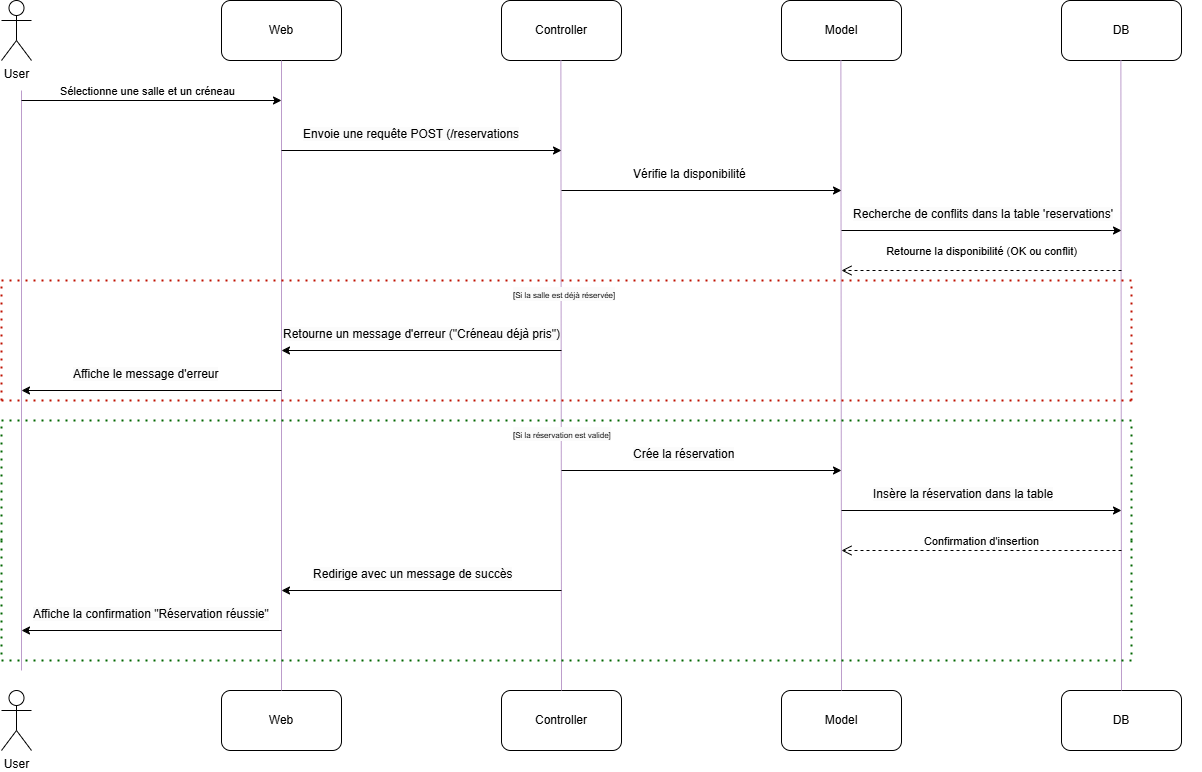

The diagram above was exported from draw.io. Its source (the exported page's mxGraphModel, read from the mxfile embedded in the PNG):
<mxGraphModel dx="2498" dy="1143" grid="1" gridSize="10" guides="1" tooltips="1" connect="1" arrows="1" fold="1" page="1" pageScale="1" pageWidth="827" pageHeight="1169" math="0" shadow="0">
  <root>
    <mxCell id="WIyWlLk6GJQsqaUBKTNV-0" />
    <mxCell id="WIyWlLk6GJQsqaUBKTNV-1" parent="WIyWlLk6GJQsqaUBKTNV-0" />
    <mxCell id="OXc1QfU0lsvAoWzGUJ2e-126" value="User" style="shape=umlActor;verticalLabelPosition=bottom;verticalAlign=top;html=1;outlineConnect=0;" vertex="1" parent="WIyWlLk6GJQsqaUBKTNV-1">
      <mxGeometry x="20" y="50" width="30" height="60" as="geometry" />
    </mxCell>
    <mxCell id="OXc1QfU0lsvAoWzGUJ2e-128" value="Web" style="rounded=1;whiteSpace=wrap;html=1;" vertex="1" parent="WIyWlLk6GJQsqaUBKTNV-1">
      <mxGeometry x="240" y="50" width="120" height="60" as="geometry" />
    </mxCell>
    <mxCell id="OXc1QfU0lsvAoWzGUJ2e-129" value="Controller" style="rounded=1;whiteSpace=wrap;html=1;" vertex="1" parent="WIyWlLk6GJQsqaUBKTNV-1">
      <mxGeometry x="520" y="50" width="120" height="60" as="geometry" />
    </mxCell>
    <mxCell id="OXc1QfU0lsvAoWzGUJ2e-130" value="Model" style="rounded=1;whiteSpace=wrap;html=1;" vertex="1" parent="WIyWlLk6GJQsqaUBKTNV-1">
      <mxGeometry x="800" y="50" width="120" height="60" as="geometry" />
    </mxCell>
    <mxCell id="OXc1QfU0lsvAoWzGUJ2e-131" value="DB" style="rounded=1;whiteSpace=wrap;html=1;" vertex="1" parent="WIyWlLk6GJQsqaUBKTNV-1">
      <mxGeometry x="1080" y="50" width="120" height="60" as="geometry" />
    </mxCell>
    <mxCell id="OXc1QfU0lsvAoWzGUJ2e-132" value="DB" style="rounded=1;whiteSpace=wrap;html=1;" vertex="1" parent="WIyWlLk6GJQsqaUBKTNV-1">
      <mxGeometry x="1080" y="740" width="120" height="60" as="geometry" />
    </mxCell>
    <mxCell id="OXc1QfU0lsvAoWzGUJ2e-133" value="Model" style="rounded=1;whiteSpace=wrap;html=1;" vertex="1" parent="WIyWlLk6GJQsqaUBKTNV-1">
      <mxGeometry x="800" y="740" width="120" height="60" as="geometry" />
    </mxCell>
    <mxCell id="OXc1QfU0lsvAoWzGUJ2e-134" value="Controller" style="rounded=1;whiteSpace=wrap;html=1;" vertex="1" parent="WIyWlLk6GJQsqaUBKTNV-1">
      <mxGeometry x="520" y="740" width="120" height="60" as="geometry" />
    </mxCell>
    <mxCell id="OXc1QfU0lsvAoWzGUJ2e-135" value="Web" style="rounded=1;whiteSpace=wrap;html=1;" vertex="1" parent="WIyWlLk6GJQsqaUBKTNV-1">
      <mxGeometry x="240" y="740" width="120" height="60" as="geometry" />
    </mxCell>
    <mxCell id="OXc1QfU0lsvAoWzGUJ2e-136" value="" style="endArrow=none;html=1;rounded=0;entryX=0.5;entryY=1;entryDx=0;entryDy=0;exitX=0.5;exitY=0;exitDx=0;exitDy=0;strokeColor=light-dark(#BC9CCB,#FFFFFF);" edge="1" parent="WIyWlLk6GJQsqaUBKTNV-1" source="OXc1QfU0lsvAoWzGUJ2e-135" target="OXc1QfU0lsvAoWzGUJ2e-128">
      <mxGeometry width="50" height="50" relative="1" as="geometry">
        <mxPoint x="740" y="420" as="sourcePoint" />
        <mxPoint x="790" y="370" as="targetPoint" />
      </mxGeometry>
    </mxCell>
    <mxCell id="OXc1QfU0lsvAoWzGUJ2e-137" value="" style="endArrow=none;html=1;rounded=0;entryX=0.5;entryY=1;entryDx=0;entryDy=0;exitX=0.5;exitY=0;exitDx=0;exitDy=0;strokeColor=light-dark(#BC9CCB,#FFFFFF);" edge="1" parent="WIyWlLk6GJQsqaUBKTNV-1" source="OXc1QfU0lsvAoWzGUJ2e-134">
      <mxGeometry width="50" height="50" relative="1" as="geometry">
        <mxPoint x="579.38" y="650" as="sourcePoint" />
        <mxPoint x="579.38" y="110" as="targetPoint" />
      </mxGeometry>
    </mxCell>
    <mxCell id="OXc1QfU0lsvAoWzGUJ2e-138" value="" style="endArrow=none;html=1;rounded=0;entryX=0.5;entryY=1;entryDx=0;entryDy=0;exitX=0.5;exitY=0;exitDx=0;exitDy=0;strokeColor=light-dark(#BC9CCB,#FFFFFF);" edge="1" parent="WIyWlLk6GJQsqaUBKTNV-1" source="OXc1QfU0lsvAoWzGUJ2e-133">
      <mxGeometry width="50" height="50" relative="1" as="geometry">
        <mxPoint x="859.38" y="650" as="sourcePoint" />
        <mxPoint x="859.38" y="110" as="targetPoint" />
      </mxGeometry>
    </mxCell>
    <mxCell id="OXc1QfU0lsvAoWzGUJ2e-139" value="" style="endArrow=none;html=1;rounded=0;entryX=0.5;entryY=1;entryDx=0;entryDy=0;exitX=0.5;exitY=0;exitDx=0;exitDy=0;strokeColor=light-dark(#BC9CCB,#FFFFFF);" edge="1" parent="WIyWlLk6GJQsqaUBKTNV-1" source="OXc1QfU0lsvAoWzGUJ2e-132">
      <mxGeometry width="50" height="50" relative="1" as="geometry">
        <mxPoint x="1139.38" y="650" as="sourcePoint" />
        <mxPoint x="1139.38" y="110" as="targetPoint" />
      </mxGeometry>
    </mxCell>
    <mxCell id="OXc1QfU0lsvAoWzGUJ2e-140" value="User" style="shape=umlActor;verticalLabelPosition=bottom;verticalAlign=top;html=1;outlineConnect=0;" vertex="1" parent="WIyWlLk6GJQsqaUBKTNV-1">
      <mxGeometry x="20" y="740" width="30" height="60" as="geometry" />
    </mxCell>
    <mxCell id="OXc1QfU0lsvAoWzGUJ2e-141" value="" style="endArrow=none;html=1;rounded=0;strokeColor=light-dark(#BC9CCB,#FFFFFF);" edge="1" parent="WIyWlLk6GJQsqaUBKTNV-1">
      <mxGeometry width="50" height="50" relative="1" as="geometry">
        <mxPoint x="40" y="720" as="sourcePoint" />
        <mxPoint x="40" y="140" as="targetPoint" />
      </mxGeometry>
    </mxCell>
    <mxCell id="OXc1QfU0lsvAoWzGUJ2e-142" value="" style="endArrow=classic;html=1;rounded=0;" edge="1" parent="WIyWlLk6GJQsqaUBKTNV-1">
      <mxGeometry width="50" height="50" relative="1" as="geometry">
        <mxPoint x="40" y="150" as="sourcePoint" />
        <mxPoint x="300" y="150" as="targetPoint" />
      </mxGeometry>
    </mxCell>
    <mxCell id="OXc1QfU0lsvAoWzGUJ2e-158" value="Sélectionne une salle et un créneau" style="edgeLabel;html=1;align=center;verticalAlign=middle;resizable=0;points=[];" vertex="1" connectable="0" parent="OXc1QfU0lsvAoWzGUJ2e-142">
      <mxGeometry x="-0.2718" y="4" relative="1" as="geometry">
        <mxPoint x="30" y="-6" as="offset" />
      </mxGeometry>
    </mxCell>
    <mxCell id="OXc1QfU0lsvAoWzGUJ2e-143" value="" style="endArrow=classic;html=1;rounded=0;" edge="1" parent="WIyWlLk6GJQsqaUBKTNV-1">
      <mxGeometry width="50" height="50" relative="1" as="geometry">
        <mxPoint x="300" y="200" as="sourcePoint" />
        <mxPoint x="580" y="200" as="targetPoint" />
      </mxGeometry>
    </mxCell>
    <mxCell id="OXc1QfU0lsvAoWzGUJ2e-144" value="" style="endArrow=classic;html=1;rounded=0;" edge="1" parent="WIyWlLk6GJQsqaUBKTNV-1">
      <mxGeometry width="50" height="50" relative="1" as="geometry">
        <mxPoint x="580" y="240" as="sourcePoint" />
        <mxPoint x="860" y="240" as="targetPoint" />
      </mxGeometry>
    </mxCell>
    <mxCell id="OXc1QfU0lsvAoWzGUJ2e-145" value="" style="endArrow=classic;html=1;rounded=0;" edge="1" parent="WIyWlLk6GJQsqaUBKTNV-1">
      <mxGeometry width="50" height="50" relative="1" as="geometry">
        <mxPoint x="860" y="280" as="sourcePoint" />
        <mxPoint x="1140" y="280" as="targetPoint" />
      </mxGeometry>
    </mxCell>
    <mxCell id="OXc1QfU0lsvAoWzGUJ2e-149" value="Retourne la disponibilité (OK ou conflit)" style="html=1;verticalAlign=bottom;endArrow=open;dashed=1;endSize=8;curved=0;rounded=0;" edge="1" parent="WIyWlLk6GJQsqaUBKTNV-1">
      <mxGeometry y="-10" relative="1" as="geometry">
        <mxPoint x="1140" y="320" as="sourcePoint" />
        <mxPoint x="860" y="320" as="targetPoint" />
        <mxPoint as="offset" />
      </mxGeometry>
    </mxCell>
    <mxCell id="OXc1QfU0lsvAoWzGUJ2e-150" value="" style="endArrow=classic;html=1;rounded=0;" edge="1" parent="WIyWlLk6GJQsqaUBKTNV-1">
      <mxGeometry width="50" height="50" relative="1" as="geometry">
        <mxPoint x="580" y="400" as="sourcePoint" />
        <mxPoint x="300" y="400" as="targetPoint" />
      </mxGeometry>
    </mxCell>
    <mxCell id="OXc1QfU0lsvAoWzGUJ2e-151" value="" style="endArrow=classic;html=1;rounded=0;" edge="1" parent="WIyWlLk6GJQsqaUBKTNV-1">
      <mxGeometry width="50" height="50" relative="1" as="geometry">
        <mxPoint x="300" y="440" as="sourcePoint" />
        <mxPoint x="40" y="440" as="targetPoint" />
      </mxGeometry>
    </mxCell>
    <mxCell id="OXc1QfU0lsvAoWzGUJ2e-152" value="" style="endArrow=classic;html=1;rounded=0;" edge="1" parent="WIyWlLk6GJQsqaUBKTNV-1">
      <mxGeometry width="50" height="50" relative="1" as="geometry">
        <mxPoint x="580" y="520" as="sourcePoint" />
        <mxPoint x="860" y="520" as="targetPoint" />
      </mxGeometry>
    </mxCell>
    <mxCell id="OXc1QfU0lsvAoWzGUJ2e-153" value="" style="endArrow=classic;html=1;rounded=0;" edge="1" parent="WIyWlLk6GJQsqaUBKTNV-1">
      <mxGeometry width="50" height="50" relative="1" as="geometry">
        <mxPoint x="860" y="560" as="sourcePoint" />
        <mxPoint x="1140" y="560" as="targetPoint" />
      </mxGeometry>
    </mxCell>
    <mxCell id="OXc1QfU0lsvAoWzGUJ2e-155" value="Confirmation d'insertion" style="html=1;verticalAlign=bottom;endArrow=open;dashed=1;endSize=8;curved=0;rounded=0;" edge="1" parent="WIyWlLk6GJQsqaUBKTNV-1">
      <mxGeometry relative="1" as="geometry">
        <mxPoint x="1140" y="600" as="sourcePoint" />
        <mxPoint x="860" y="600" as="targetPoint" />
      </mxGeometry>
    </mxCell>
    <mxCell id="OXc1QfU0lsvAoWzGUJ2e-156" value="" style="endArrow=classic;html=1;rounded=0;" edge="1" parent="WIyWlLk6GJQsqaUBKTNV-1">
      <mxGeometry width="50" height="50" relative="1" as="geometry">
        <mxPoint x="580" y="640" as="sourcePoint" />
        <mxPoint x="300" y="640" as="targetPoint" />
      </mxGeometry>
    </mxCell>
    <mxCell id="OXc1QfU0lsvAoWzGUJ2e-157" value="" style="endArrow=classic;html=1;rounded=0;" edge="1" parent="WIyWlLk6GJQsqaUBKTNV-1">
      <mxGeometry width="50" height="50" relative="1" as="geometry">
        <mxPoint x="300" y="680" as="sourcePoint" />
        <mxPoint x="40" y="680" as="targetPoint" />
      </mxGeometry>
    </mxCell>
    <mxCell id="OXc1QfU0lsvAoWzGUJ2e-161" value="&lt;span style=&quot;color: rgb(0, 0, 0); font-family: Helvetica; font-size: 12px; font-style: normal; font-variant-ligatures: normal; font-variant-caps: normal; font-weight: 400; letter-spacing: normal; orphans: 2; text-align: center; text-indent: 0px; text-transform: none; widows: 2; word-spacing: 0px; -webkit-text-stroke-width: 0px; white-space: normal; background-color: rgb(251, 251, 251); text-decoration-thickness: initial; text-decoration-style: initial; text-decoration-color: initial; float: none; display: inline !important;&quot;&gt;Envoie une requête POST (/reservations&lt;/span&gt;" style="text;whiteSpace=wrap;html=1;" vertex="1" parent="WIyWlLk6GJQsqaUBKTNV-1">
      <mxGeometry x="320" y="170" width="230" height="20" as="geometry" />
    </mxCell>
    <mxCell id="OXc1QfU0lsvAoWzGUJ2e-163" value="&lt;span style=&quot;text-align: center;&quot;&gt;Vérifie la disponibilité&lt;/span&gt;" style="text;whiteSpace=wrap;html=1;" vertex="1" parent="WIyWlLk6GJQsqaUBKTNV-1">
      <mxGeometry x="650" y="210" width="250" height="20" as="geometry" />
    </mxCell>
    <mxCell id="OXc1QfU0lsvAoWzGUJ2e-164" value="&lt;span style=&quot;color: rgb(0, 0, 0); font-family: Helvetica; font-size: 12px; font-style: normal; font-variant-ligatures: normal; font-variant-caps: normal; font-weight: 400; letter-spacing: normal; orphans: 2; text-align: center; text-indent: 0px; text-transform: none; widows: 2; word-spacing: 0px; -webkit-text-stroke-width: 0px; white-space: normal; background-color: rgb(251, 251, 251); text-decoration-thickness: initial; text-decoration-style: initial; text-decoration-color: initial; float: none; display: inline !important;&quot;&gt;Retourne un message d'erreur (&quot;Créneau déjà pris&quot;)&lt;/span&gt;" style="text;whiteSpace=wrap;html=1;" vertex="1" parent="WIyWlLk6GJQsqaUBKTNV-1">
      <mxGeometry x="300" y="370" width="330" height="20" as="geometry" />
    </mxCell>
    <mxCell id="OXc1QfU0lsvAoWzGUJ2e-165" value="&lt;span style=&quot;color: rgb(0, 0, 0); font-family: Helvetica; font-size: 12px; font-style: normal; font-variant-ligatures: normal; font-variant-caps: normal; font-weight: 400; letter-spacing: normal; orphans: 2; text-align: center; text-indent: 0px; text-transform: none; widows: 2; word-spacing: 0px; -webkit-text-stroke-width: 0px; white-space: normal; background-color: rgb(251, 251, 251); text-decoration-thickness: initial; text-decoration-style: initial; text-decoration-color: initial; float: none; display: inline !important;&quot;&gt;Recherche de conflits dans la table 'reservations'&lt;/span&gt;" style="text;whiteSpace=wrap;html=1;" vertex="1" parent="WIyWlLk6GJQsqaUBKTNV-1">
      <mxGeometry x="870" y="250" width="330" height="20" as="geometry" />
    </mxCell>
    <mxCell id="OXc1QfU0lsvAoWzGUJ2e-166" value="&lt;span style=&quot;color: rgb(0, 0, 0); font-family: Helvetica; font-size: 12px; font-style: normal; font-variant-ligatures: normal; font-variant-caps: normal; font-weight: 400; letter-spacing: normal; orphans: 2; text-align: center; text-indent: 0px; text-transform: none; widows: 2; word-spacing: 0px; -webkit-text-stroke-width: 0px; white-space: normal; background-color: rgb(251, 251, 251); text-decoration-thickness: initial; text-decoration-style: initial; text-decoration-color: initial; float: none; display: inline !important;&quot;&gt;Affiche le message d'erreur&lt;/span&gt;" style="text;whiteSpace=wrap;html=1;" vertex="1" parent="WIyWlLk6GJQsqaUBKTNV-1">
      <mxGeometry x="90" y="410" width="330" height="20" as="geometry" />
    </mxCell>
    <mxCell id="OXc1QfU0lsvAoWzGUJ2e-167" value="&lt;span style=&quot;color: rgb(0, 0, 0); font-family: Helvetica; font-size: 12px; font-style: normal; font-variant-ligatures: normal; font-variant-caps: normal; font-weight: 400; letter-spacing: normal; orphans: 2; text-align: center; text-indent: 0px; text-transform: none; widows: 2; word-spacing: 0px; -webkit-text-stroke-width: 0px; white-space: normal; background-color: rgb(251, 251, 251); text-decoration-thickness: initial; text-decoration-style: initial; text-decoration-color: initial; float: none; display: inline !important;&quot;&gt;Crée la réservation&lt;/span&gt;" style="text;whiteSpace=wrap;html=1;" vertex="1" parent="WIyWlLk6GJQsqaUBKTNV-1">
      <mxGeometry x="650" y="490" width="330" height="20" as="geometry" />
    </mxCell>
    <mxCell id="OXc1QfU0lsvAoWzGUJ2e-168" value="&lt;span style=&quot;color: rgb(0, 0, 0); font-family: Helvetica; font-size: 12px; font-style: normal; font-variant-ligatures: normal; font-variant-caps: normal; font-weight: 400; letter-spacing: normal; orphans: 2; text-align: center; text-indent: 0px; text-transform: none; widows: 2; word-spacing: 0px; -webkit-text-stroke-width: 0px; white-space: normal; background-color: rgb(251, 251, 251); text-decoration-thickness: initial; text-decoration-style: initial; text-decoration-color: initial; float: none; display: inline !important;&quot;&gt;Insère la réservation dans la table&lt;/span&gt;" style="text;whiteSpace=wrap;html=1;" vertex="1" parent="WIyWlLk6GJQsqaUBKTNV-1">
      <mxGeometry x="890" y="530" width="330" height="20" as="geometry" />
    </mxCell>
    <mxCell id="OXc1QfU0lsvAoWzGUJ2e-170" value="&lt;span style=&quot;color: rgb(0, 0, 0); font-family: Helvetica; font-size: 12px; font-style: normal; font-variant-ligatures: normal; font-variant-caps: normal; font-weight: 400; letter-spacing: normal; orphans: 2; text-align: center; text-indent: 0px; text-transform: none; widows: 2; word-spacing: 0px; -webkit-text-stroke-width: 0px; white-space: normal; background-color: rgb(251, 251, 251); text-decoration-thickness: initial; text-decoration-style: initial; text-decoration-color: initial; float: none; display: inline !important;&quot;&gt;Redirige avec un message de succès&lt;/span&gt;" style="text;whiteSpace=wrap;html=1;" vertex="1" parent="WIyWlLk6GJQsqaUBKTNV-1">
      <mxGeometry x="330" y="610" width="330" height="20" as="geometry" />
    </mxCell>
    <mxCell id="OXc1QfU0lsvAoWzGUJ2e-172" value="&lt;span style=&quot;color: rgb(0, 0, 0); font-family: Helvetica; font-size: 12px; font-style: normal; font-variant-ligatures: normal; font-variant-caps: normal; font-weight: 400; letter-spacing: normal; orphans: 2; text-align: center; text-indent: 0px; text-transform: none; widows: 2; word-spacing: 0px; -webkit-text-stroke-width: 0px; white-space: normal; background-color: rgb(251, 251, 251); text-decoration-thickness: initial; text-decoration-style: initial; text-decoration-color: initial; float: none; display: inline !important;&quot;&gt;Affiche la confirmation &quot;Réservation réussie&quot;&lt;/span&gt;" style="text;whiteSpace=wrap;html=1;" vertex="1" parent="WIyWlLk6GJQsqaUBKTNV-1">
      <mxGeometry x="50" y="650" width="240" height="20" as="geometry" />
    </mxCell>
    <mxCell id="OXc1QfU0lsvAoWzGUJ2e-175" value="" style="endArrow=none;dashed=1;html=1;dashPattern=1 3;strokeWidth=2;rounded=0;strokeColor=light-dark(#BF1100,#FFFFFF);" edge="1" parent="WIyWlLk6GJQsqaUBKTNV-1">
      <mxGeometry width="50" height="50" relative="1" as="geometry">
        <mxPoint x="20" y="330" as="sourcePoint" />
        <mxPoint x="1150" y="330" as="targetPoint" />
      </mxGeometry>
    </mxCell>
    <mxCell id="OXc1QfU0lsvAoWzGUJ2e-176" value="" style="endArrow=none;dashed=1;html=1;dashPattern=1 3;strokeWidth=2;rounded=0;strokeColor=light-dark(#BF1100,#FFFFFF);" edge="1" parent="WIyWlLk6GJQsqaUBKTNV-1">
      <mxGeometry width="50" height="50" relative="1" as="geometry">
        <mxPoint x="20" y="450" as="sourcePoint" />
        <mxPoint x="1150" y="450" as="targetPoint" />
      </mxGeometry>
    </mxCell>
    <mxCell id="OXc1QfU0lsvAoWzGUJ2e-177" value="" style="endArrow=none;dashed=1;html=1;dashPattern=1 3;strokeWidth=2;rounded=0;strokeColor=light-dark(#BF1100,#FFFFFF);" edge="1" parent="WIyWlLk6GJQsqaUBKTNV-1">
      <mxGeometry width="50" height="50" relative="1" as="geometry">
        <mxPoint x="20" y="450" as="sourcePoint" />
        <mxPoint x="20" y="330" as="targetPoint" />
      </mxGeometry>
    </mxCell>
    <mxCell id="OXc1QfU0lsvAoWzGUJ2e-178" value="" style="endArrow=none;dashed=1;html=1;dashPattern=1 3;strokeWidth=2;rounded=0;strokeColor=light-dark(#BF1100,#FFFFFF);" edge="1" parent="WIyWlLk6GJQsqaUBKTNV-1">
      <mxGeometry width="50" height="50" relative="1" as="geometry">
        <mxPoint x="1150" y="450" as="sourcePoint" />
        <mxPoint x="1150" y="330" as="targetPoint" />
      </mxGeometry>
    </mxCell>
    <mxCell id="OXc1QfU0lsvAoWzGUJ2e-179" value="" style="endArrow=none;dashed=1;html=1;dashPattern=1 3;strokeWidth=2;rounded=0;strokeColor=light-dark(#006600,#FFFFFF);" edge="1" parent="WIyWlLk6GJQsqaUBKTNV-1">
      <mxGeometry width="50" height="50" relative="1" as="geometry">
        <mxPoint x="20" y="470" as="sourcePoint" />
        <mxPoint x="1150" y="470" as="targetPoint" />
      </mxGeometry>
    </mxCell>
    <mxCell id="OXc1QfU0lsvAoWzGUJ2e-180" value="" style="endArrow=none;dashed=1;html=1;dashPattern=1 3;strokeWidth=2;rounded=0;strokeColor=light-dark(#006600,#FFFFFF);" edge="1" parent="WIyWlLk6GJQsqaUBKTNV-1">
      <mxGeometry width="50" height="50" relative="1" as="geometry">
        <mxPoint x="20" y="590" as="sourcePoint" />
        <mxPoint x="1150" y="590" as="targetPoint" />
        <Array as="points">
          <mxPoint x="20" y="710" />
          <mxPoint x="580" y="710" />
          <mxPoint x="1150" y="710" />
        </Array>
      </mxGeometry>
    </mxCell>
    <mxCell id="OXc1QfU0lsvAoWzGUJ2e-181" value="" style="endArrow=none;dashed=1;html=1;dashPattern=1 3;strokeWidth=2;rounded=0;strokeColor=light-dark(#006600,#FFFFFF);" edge="1" parent="WIyWlLk6GJQsqaUBKTNV-1">
      <mxGeometry width="50" height="50" relative="1" as="geometry">
        <mxPoint x="20" y="590" as="sourcePoint" />
        <mxPoint x="20" y="470" as="targetPoint" />
      </mxGeometry>
    </mxCell>
    <mxCell id="OXc1QfU0lsvAoWzGUJ2e-182" value="" style="endArrow=none;dashed=1;html=1;dashPattern=1 3;strokeWidth=2;rounded=0;strokeColor=light-dark(#006600,#FFFFFF);" edge="1" parent="WIyWlLk6GJQsqaUBKTNV-1">
      <mxGeometry width="50" height="50" relative="1" as="geometry">
        <mxPoint x="1150" y="590" as="sourcePoint" />
        <mxPoint x="1150" y="470" as="targetPoint" />
      </mxGeometry>
    </mxCell>
    <mxCell id="OXc1QfU0lsvAoWzGUJ2e-183" value="&lt;span style=&quot;color: rgb(0, 0, 0); font-family: Helvetica; font-style: normal; font-variant-ligatures: normal; font-variant-caps: normal; font-weight: 400; letter-spacing: normal; orphans: 2; text-align: center; text-indent: 0px; text-transform: none; widows: 2; word-spacing: 0px; -webkit-text-stroke-width: 0px; white-space: normal; background-color: rgb(251, 251, 251); text-decoration-thickness: initial; text-decoration-style: initial; text-decoration-color: initial; float: none; display: inline !important;&quot;&gt;&lt;font style=&quot;font-size: 8px;&quot;&gt;[Si la salle est déjà réservée]&lt;/font&gt;&lt;/span&gt;" style="text;whiteSpace=wrap;html=1;" vertex="1" parent="WIyWlLk6GJQsqaUBKTNV-1">
      <mxGeometry x="530" y="330" width="110" as="geometry" />
    </mxCell>
    <mxCell id="OXc1QfU0lsvAoWzGUJ2e-184" value="&lt;span style=&quot;color: rgb(0, 0, 0); font-family: Helvetica; font-style: normal; font-variant-ligatures: normal; font-variant-caps: normal; font-weight: 400; letter-spacing: normal; orphans: 2; text-align: center; text-indent: 0px; text-transform: none; widows: 2; word-spacing: 0px; -webkit-text-stroke-width: 0px; white-space: normal; background-color: rgb(251, 251, 251); text-decoration-thickness: initial; text-decoration-style: initial; text-decoration-color: initial; float: none; display: inline !important;&quot;&gt;&lt;font style=&quot;font-size: 8px;&quot;&gt;[Si la réservation est valide]&lt;/font&gt;&lt;/span&gt;" style="text;whiteSpace=wrap;html=1;" vertex="1" parent="WIyWlLk6GJQsqaUBKTNV-1">
      <mxGeometry x="530" y="470" width="330" height="20" as="geometry" />
    </mxCell>
  </root>
</mxGraphModel>